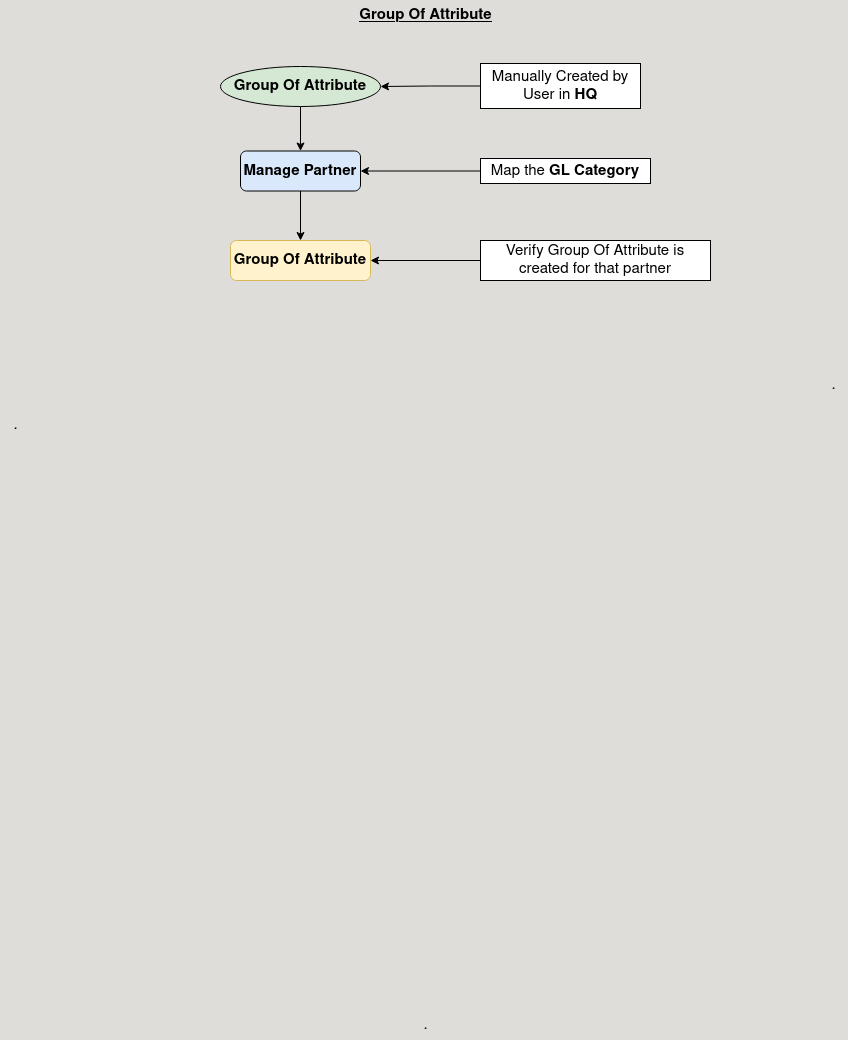

The diagram above was exported from draw.io. Its source (the exported page's mxGraphModel, read from the mxfile embedded in the PNG):
<mxGraphModel dx="1272" dy="820" grid="1" gridSize="10" guides="1" tooltips="1" connect="1" arrows="1" fold="1" page="1" pageScale="1" pageWidth="850" pageHeight="1100" background="#deddda" math="0" shadow="0">
  <root>
    <mxCell id="0" />
    <mxCell id="1" parent="0" />
    <mxCell id="awWJPi-OM92FFgRP6QNb-16" value="&lt;b&gt;&lt;u&gt;Group Of Attribute&lt;br&gt;&lt;/u&gt;&lt;/b&gt;" style="text;html=1;align=center;verticalAlign=middle;resizable=0;points=[];autosize=1;strokeColor=none;fillColor=none;fontSize=15;" vertex="1" parent="1">
      <mxGeometry x="345" y="40" width="160" height="30" as="geometry" />
    </mxCell>
    <mxCell id="awWJPi-OM92FFgRP6QNb-29" value="." style="text;html=1;align=center;verticalAlign=middle;resizable=0;points=[];autosize=1;strokeColor=none;fillColor=none;fontSize=15;" vertex="1" parent="1">
      <mxGeometry y="450" width="30" height="30" as="geometry" />
    </mxCell>
    <mxCell id="awWJPi-OM92FFgRP6QNb-30" value="." style="text;html=1;align=center;verticalAlign=middle;resizable=0;points=[];autosize=1;strokeColor=none;fillColor=none;fontSize=15;" vertex="1" parent="1">
      <mxGeometry x="818" y="410" width="30" height="30" as="geometry" />
    </mxCell>
    <mxCell id="awWJPi-OM92FFgRP6QNb-31" value="." style="text;html=1;align=center;verticalAlign=middle;resizable=0;points=[];autosize=1;strokeColor=none;fillColor=none;fontSize=15;" vertex="1" parent="1">
      <mxGeometry x="410" y="1050" width="30" height="30" as="geometry" />
    </mxCell>
    <mxCell id="awWJPi-OM92FFgRP6QNb-67" style="edgeStyle=orthogonalEdgeStyle;rounded=0;orthogonalLoop=1;jettySize=auto;html=1;exitX=0.5;exitY=1;exitDx=0;exitDy=0;entryX=0.5;entryY=0;entryDx=0;entryDy=0;fontSize=15;" edge="1" parent="1" source="awWJPi-OM92FFgRP6QNb-32" target="awWJPi-OM92FFgRP6QNb-63">
      <mxGeometry relative="1" as="geometry" />
    </mxCell>
    <mxCell id="awWJPi-OM92FFgRP6QNb-32" value="Group Of Attribute" style="ellipse;whiteSpace=wrap;html=1;fontStyle=1;fontSize=15;fillColor=#d5e8d4;strokeColor=default;" vertex="1" parent="1">
      <mxGeometry x="220" y="106" width="160" height="40" as="geometry" />
    </mxCell>
    <mxCell id="awWJPi-OM92FFgRP6QNb-42" style="edgeStyle=orthogonalEdgeStyle;rounded=0;orthogonalLoop=1;jettySize=auto;html=1;exitX=0;exitY=0.5;exitDx=0;exitDy=0;entryX=1;entryY=0.5;entryDx=0;entryDy=0;fontSize=15;strokeColor=default;" edge="1" parent="1" source="awWJPi-OM92FFgRP6QNb-34" target="awWJPi-OM92FFgRP6QNb-32">
      <mxGeometry relative="1" as="geometry" />
    </mxCell>
    <mxCell id="awWJPi-OM92FFgRP6QNb-34" value="Manually Created by User in &lt;b&gt;HQ&lt;br&gt;&lt;/b&gt;" style="rounded=0;whiteSpace=wrap;html=1;fontSize=15;strokeColor=default;" vertex="1" parent="1">
      <mxGeometry x="480" y="103" width="160" height="45" as="geometry" />
    </mxCell>
    <mxCell id="awWJPi-OM92FFgRP6QNb-73" style="edgeStyle=orthogonalEdgeStyle;rounded=0;orthogonalLoop=1;jettySize=auto;html=1;exitX=0.5;exitY=1;exitDx=0;exitDy=0;entryX=0.5;entryY=0;entryDx=0;entryDy=0;" edge="1" parent="1" source="awWJPi-OM92FFgRP6QNb-63" target="awWJPi-OM92FFgRP6QNb-72">
      <mxGeometry relative="1" as="geometry" />
    </mxCell>
    <mxCell id="awWJPi-OM92FFgRP6QNb-63" value="&lt;b&gt;Manage Partner&lt;br&gt;&lt;/b&gt;" style="rounded=1;whiteSpace=wrap;html=1;fillColor=#dae8fc;strokeColor=default;fontSize=15;" vertex="1" parent="1">
      <mxGeometry x="240" y="190.5" width="120" height="40" as="geometry" />
    </mxCell>
    <mxCell id="awWJPi-OM92FFgRP6QNb-70" style="edgeStyle=orthogonalEdgeStyle;rounded=0;orthogonalLoop=1;jettySize=auto;html=1;exitX=0;exitY=0.5;exitDx=0;exitDy=0;entryX=1;entryY=0.5;entryDx=0;entryDy=0;fontSize=15;" edge="1" parent="1" source="awWJPi-OM92FFgRP6QNb-69" target="awWJPi-OM92FFgRP6QNb-63">
      <mxGeometry relative="1" as="geometry" />
    </mxCell>
    <mxCell id="awWJPi-OM92FFgRP6QNb-69" value="Map the &lt;b&gt;GL Category&lt;/b&gt;" style="whiteSpace=wrap;html=1;strokeColor=default;fontSize=15;" vertex="1" parent="1">
      <mxGeometry x="480" y="198" width="170" height="25" as="geometry" />
    </mxCell>
    <mxCell id="awWJPi-OM92FFgRP6QNb-72" value="&lt;font style=&quot;font-size: 15px;&quot;&gt;&lt;b&gt;Group Of Attribute&lt;br&gt;&lt;/b&gt;&lt;/font&gt;" style="rounded=1;whiteSpace=wrap;html=1;fillColor=#fff2cc;strokeColor=#d6b656;" vertex="1" parent="1">
      <mxGeometry x="230" y="280" width="140" height="40" as="geometry" />
    </mxCell>
    <mxCell id="awWJPi-OM92FFgRP6QNb-75" style="edgeStyle=orthogonalEdgeStyle;rounded=0;orthogonalLoop=1;jettySize=auto;html=1;exitX=0;exitY=0.5;exitDx=0;exitDy=0;" edge="1" parent="1" source="awWJPi-OM92FFgRP6QNb-74" target="awWJPi-OM92FFgRP6QNb-72">
      <mxGeometry relative="1" as="geometry" />
    </mxCell>
    <mxCell id="awWJPi-OM92FFgRP6QNb-74" value="&lt;font style=&quot;font-size: 15px;&quot;&gt;Verify Group Of Attribute is created for that partner&lt;br&gt;&lt;/font&gt;" style="rounded=0;whiteSpace=wrap;html=1;" vertex="1" parent="1">
      <mxGeometry x="480" y="280" width="230" height="40" as="geometry" />
    </mxCell>
  </root>
</mxGraphModel>